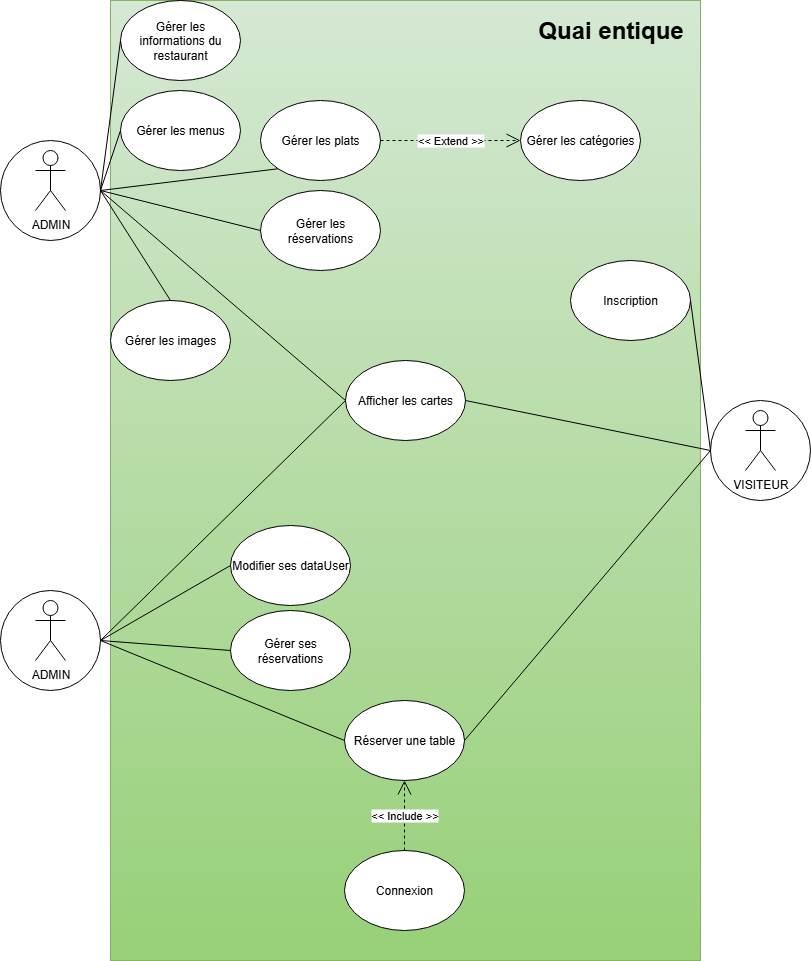

The diagram above was exported from draw.io. Its source (the exported page's mxGraphModel, read from the mxfile embedded in the PNG):
<mxGraphModel dx="2421" dy="1313" grid="1" gridSize="10" guides="1" tooltips="1" connect="1" arrows="1" fold="1" page="1" pageScale="1" pageWidth="827" pageHeight="1169" math="0" shadow="0">
  <root>
    <mxCell id="0" />
    <mxCell id="1" parent="0" />
    <mxCell id="FsvFi2khIl2zMV55Ylno-41" value="" style="rounded=0;whiteSpace=wrap;html=1;fillColor=#d5e8d4;strokeColor=#82b366;gradientColor=#97d077;" vertex="1" parent="1">
      <mxGeometry x="120" y="40" width="590" height="960" as="geometry" />
    </mxCell>
    <mxCell id="FsvFi2khIl2zMV55Ylno-42" value="Quai entique" style="text;strokeColor=none;fillColor=none;html=1;fontSize=24;fontStyle=1;verticalAlign=middle;align=center;" vertex="1" parent="1">
      <mxGeometry x="570" y="50" width="100" height="40" as="geometry" />
    </mxCell>
    <mxCell id="FsvFi2khIl2zMV55Ylno-44" value="" style="ellipse;whiteSpace=wrap;html=1;aspect=fixed;" vertex="1" parent="1">
      <mxGeometry x="10" y="180" width="100" height="100" as="geometry" />
    </mxCell>
    <mxCell id="FsvFi2khIl2zMV55Ylno-45" value="ADMIN" style="shape=umlActor;verticalLabelPosition=bottom;verticalAlign=top;html=1;outlineConnect=0;" vertex="1" parent="1">
      <mxGeometry x="45" y="190" width="30" height="60" as="geometry" />
    </mxCell>
    <mxCell id="FsvFi2khIl2zMV55Ylno-46" value="Gérer les informations du restaurant" style="ellipse;whiteSpace=wrap;html=1;" vertex="1" parent="1">
      <mxGeometry x="130" y="40" width="120" height="80" as="geometry" />
    </mxCell>
    <mxCell id="FsvFi2khIl2zMV55Ylno-47" value="Gérer les menus" style="ellipse;whiteSpace=wrap;html=1;" vertex="1" parent="1">
      <mxGeometry x="130" y="130" width="120" height="80" as="geometry" />
    </mxCell>
    <mxCell id="FsvFi2khIl2zMV55Ylno-48" value="Gérer les plats" style="ellipse;whiteSpace=wrap;html=1;" vertex="1" parent="1">
      <mxGeometry x="270" y="140" width="120" height="80" as="geometry" />
    </mxCell>
    <mxCell id="FsvFi2khIl2zMV55Ylno-49" value="Gérer les réservations" style="ellipse;whiteSpace=wrap;html=1;" vertex="1" parent="1">
      <mxGeometry x="270" y="230" width="120" height="80" as="geometry" />
    </mxCell>
    <mxCell id="FsvFi2khIl2zMV55Ylno-50" value="Gérer les images" style="ellipse;whiteSpace=wrap;html=1;" vertex="1" parent="1">
      <mxGeometry x="120" y="340" width="120" height="80" as="geometry" />
    </mxCell>
    <mxCell id="FsvFi2khIl2zMV55Ylno-51" value="" style="endArrow=none;html=1;rounded=0;exitX=1;exitY=0.5;exitDx=0;exitDy=0;entryX=0;entryY=0.5;entryDx=0;entryDy=0;" edge="1" parent="1" source="FsvFi2khIl2zMV55Ylno-44" target="FsvFi2khIl2zMV55Ylno-46">
      <mxGeometry width="50" height="50" relative="1" as="geometry">
        <mxPoint x="740" y="460" as="sourcePoint" />
        <mxPoint x="790" y="310" as="targetPoint" />
      </mxGeometry>
    </mxCell>
    <mxCell id="FsvFi2khIl2zMV55Ylno-52" value="" style="endArrow=none;html=1;rounded=0;exitX=0;exitY=0.5;exitDx=0;exitDy=0;entryX=1;entryY=0.5;entryDx=0;entryDy=0;" edge="1" parent="1" source="FsvFi2khIl2zMV55Ylno-47" target="FsvFi2khIl2zMV55Ylno-44">
      <mxGeometry width="50" height="50" relative="1" as="geometry">
        <mxPoint x="120" y="420" as="sourcePoint" />
        <mxPoint x="170" y="270" as="targetPoint" />
      </mxGeometry>
    </mxCell>
    <mxCell id="FsvFi2khIl2zMV55Ylno-53" value="" style="endArrow=none;html=1;rounded=0;entryX=1;entryY=0.5;entryDx=0;entryDy=0;exitX=0;exitY=1;exitDx=0;exitDy=0;" edge="1" parent="1" source="FsvFi2khIl2zMV55Ylno-48" target="FsvFi2khIl2zMV55Ylno-44">
      <mxGeometry width="50" height="50" relative="1" as="geometry">
        <mxPoint x="180" y="460" as="sourcePoint" />
        <mxPoint x="230" y="310" as="targetPoint" />
      </mxGeometry>
    </mxCell>
    <mxCell id="FsvFi2khIl2zMV55Ylno-54" value="" style="endArrow=none;html=1;rounded=0;exitX=0;exitY=0.5;exitDx=0;exitDy=0;entryX=1;entryY=0.5;entryDx=0;entryDy=0;" edge="1" parent="1" source="FsvFi2khIl2zMV55Ylno-49" target="FsvFi2khIl2zMV55Ylno-44">
      <mxGeometry width="50" height="50" relative="1" as="geometry">
        <mxPoint x="120" y="390" as="sourcePoint" />
        <mxPoint x="110" y="240" as="targetPoint" />
      </mxGeometry>
    </mxCell>
    <mxCell id="FsvFi2khIl2zMV55Ylno-55" value="" style="endArrow=none;html=1;rounded=0;exitX=0.5;exitY=0;exitDx=0;exitDy=0;entryX=1;entryY=0.5;entryDx=0;entryDy=0;" edge="1" parent="1" source="FsvFi2khIl2zMV55Ylno-50" target="FsvFi2khIl2zMV55Ylno-44">
      <mxGeometry width="50" height="50" relative="1" as="geometry">
        <mxPoint x="140" y="430" as="sourcePoint" />
        <mxPoint x="190" y="280" as="targetPoint" />
      </mxGeometry>
    </mxCell>
    <mxCell id="FsvFi2khIl2zMV55Ylno-57" value="Afficher les cartes" style="ellipse;whiteSpace=wrap;html=1;" vertex="1" parent="1">
      <mxGeometry x="355" y="400" width="120" height="80" as="geometry" />
    </mxCell>
    <mxCell id="FsvFi2khIl2zMV55Ylno-58" value="" style="endArrow=none;html=1;rounded=0;exitX=0;exitY=0.5;exitDx=0;exitDy=0;entryX=1;entryY=0.5;entryDx=0;entryDy=0;" edge="1" parent="1" source="FsvFi2khIl2zMV55Ylno-57" target="FsvFi2khIl2zMV55Ylno-44">
      <mxGeometry width="50" height="50" relative="1" as="geometry">
        <mxPoint x="270" y="410" as="sourcePoint" />
        <mxPoint x="200" y="300" as="targetPoint" />
      </mxGeometry>
    </mxCell>
    <mxCell id="FsvFi2khIl2zMV55Ylno-59" value="Gérer les catégories" style="ellipse;whiteSpace=wrap;html=1;" vertex="1" parent="1">
      <mxGeometry x="530" y="140" width="120" height="80" as="geometry" />
    </mxCell>
    <mxCell id="FsvFi2khIl2zMV55Ylno-60" value="&amp;lt;&amp;lt; Extend &amp;gt;&amp;gt;" style="endArrow=open;endSize=12;dashed=1;html=1;rounded=0;exitX=1;exitY=0.5;exitDx=0;exitDy=0;entryX=0;entryY=0.5;entryDx=0;entryDy=0;" edge="1" parent="1" source="FsvFi2khIl2zMV55Ylno-48" target="FsvFi2khIl2zMV55Ylno-59">
      <mxGeometry width="160" relative="1" as="geometry">
        <mxPoint x="490" y="280" as="sourcePoint" />
        <mxPoint x="656" y="280" as="targetPoint" />
      </mxGeometry>
    </mxCell>
    <mxCell id="FsvFi2khIl2zMV55Ylno-61" value="" style="ellipse;whiteSpace=wrap;html=1;aspect=fixed;" vertex="1" parent="1">
      <mxGeometry x="720" y="440" width="100" height="100" as="geometry" />
    </mxCell>
    <mxCell id="FsvFi2khIl2zMV55Ylno-62" value="VISITEUR" style="shape=umlActor;verticalLabelPosition=bottom;verticalAlign=top;html=1;outlineConnect=0;" vertex="1" parent="1">
      <mxGeometry x="755" y="450" width="30" height="60" as="geometry" />
    </mxCell>
    <mxCell id="FsvFi2khIl2zMV55Ylno-64" value="" style="endArrow=none;html=1;rounded=0;exitX=0;exitY=0.5;exitDx=0;exitDy=0;entryX=1;entryY=0.5;entryDx=0;entryDy=0;" edge="1" parent="1" source="FsvFi2khIl2zMV55Ylno-61" target="FsvFi2khIl2zMV55Ylno-57">
      <mxGeometry width="50" height="50" relative="1" as="geometry">
        <mxPoint x="936" y="600" as="sourcePoint" />
        <mxPoint x="690" y="570" as="targetPoint" />
      </mxGeometry>
    </mxCell>
    <mxCell id="FsvFi2khIl2zMV55Ylno-66" value="" style="ellipse;whiteSpace=wrap;html=1;aspect=fixed;" vertex="1" parent="1">
      <mxGeometry x="10" y="630" width="100" height="100" as="geometry" />
    </mxCell>
    <mxCell id="FsvFi2khIl2zMV55Ylno-67" value="ADMIN" style="shape=umlActor;verticalLabelPosition=bottom;verticalAlign=top;html=1;outlineConnect=0;" vertex="1" parent="1">
      <mxGeometry x="45" y="640" width="30" height="60" as="geometry" />
    </mxCell>
    <mxCell id="FsvFi2khIl2zMV55Ylno-68" value="Modifier ses dataUser" style="ellipse;whiteSpace=wrap;html=1;" vertex="1" parent="1">
      <mxGeometry x="240" y="565" width="120" height="80" as="geometry" />
    </mxCell>
    <mxCell id="FsvFi2khIl2zMV55Ylno-69" value="Gérer ses réservations" style="ellipse;whiteSpace=wrap;html=1;" vertex="1" parent="1">
      <mxGeometry x="240" y="650" width="120" height="80" as="geometry" />
    </mxCell>
    <mxCell id="FsvFi2khIl2zMV55Ylno-70" value="Réserver une table" style="ellipse;whiteSpace=wrap;html=1;" vertex="1" parent="1">
      <mxGeometry x="354" y="740" width="120" height="80" as="geometry" />
    </mxCell>
    <mxCell id="FsvFi2khIl2zMV55Ylno-71" value="" style="endArrow=none;html=1;rounded=0;exitX=0;exitY=0.5;exitDx=0;exitDy=0;entryX=1;entryY=0.5;entryDx=0;entryDy=0;" edge="1" parent="1" source="FsvFi2khIl2zMV55Ylno-68" target="FsvFi2khIl2zMV55Ylno-66">
      <mxGeometry width="50" height="50" relative="1" as="geometry">
        <mxPoint x="250" y="780" as="sourcePoint" />
        <mxPoint x="180" y="670" as="targetPoint" />
      </mxGeometry>
    </mxCell>
    <mxCell id="FsvFi2khIl2zMV55Ylno-72" value="" style="endArrow=none;html=1;rounded=0;exitX=0;exitY=0.5;exitDx=0;exitDy=0;entryX=1;entryY=0.5;entryDx=0;entryDy=0;" edge="1" parent="1" source="FsvFi2khIl2zMV55Ylno-57" target="FsvFi2khIl2zMV55Ylno-66">
      <mxGeometry width="50" height="50" relative="1" as="geometry">
        <mxPoint x="220" y="800" as="sourcePoint" />
        <mxPoint x="150" y="690" as="targetPoint" />
      </mxGeometry>
    </mxCell>
    <mxCell id="FsvFi2khIl2zMV55Ylno-73" value="" style="endArrow=none;html=1;rounded=0;exitX=0;exitY=0.5;exitDx=0;exitDy=0;entryX=1;entryY=0.5;entryDx=0;entryDy=0;" edge="1" parent="1" source="FsvFi2khIl2zMV55Ylno-69" target="FsvFi2khIl2zMV55Ylno-66">
      <mxGeometry width="50" height="50" relative="1" as="geometry">
        <mxPoint x="330" y="740" as="sourcePoint" />
        <mxPoint x="170" y="815" as="targetPoint" />
      </mxGeometry>
    </mxCell>
    <mxCell id="FsvFi2khIl2zMV55Ylno-74" value="" style="endArrow=none;html=1;rounded=0;exitX=0;exitY=0.5;exitDx=0;exitDy=0;entryX=1;entryY=0.5;entryDx=0;entryDy=0;" edge="1" parent="1" source="FsvFi2khIl2zMV55Ylno-70" target="FsvFi2khIl2zMV55Ylno-66">
      <mxGeometry width="50" height="50" relative="1" as="geometry">
        <mxPoint x="340" y="760" as="sourcePoint" />
        <mxPoint x="180" y="835" as="targetPoint" />
      </mxGeometry>
    </mxCell>
    <mxCell id="FsvFi2khIl2zMV55Ylno-75" value="Connexion" style="ellipse;whiteSpace=wrap;html=1;" vertex="1" parent="1">
      <mxGeometry x="354" y="890" width="120" height="80" as="geometry" />
    </mxCell>
    <mxCell id="FsvFi2khIl2zMV55Ylno-76" value="&amp;lt;&amp;lt; Include &amp;gt;&amp;gt;" style="endArrow=open;endSize=12;dashed=1;html=1;rounded=0;exitX=0.5;exitY=0;exitDx=0;exitDy=0;entryX=0.5;entryY=1;entryDx=0;entryDy=0;" edge="1" parent="1" source="FsvFi2khIl2zMV55Ylno-75" target="FsvFi2khIl2zMV55Ylno-70">
      <mxGeometry width="160" relative="1" as="geometry">
        <mxPoint x="610" y="990" as="sourcePoint" />
        <mxPoint x="610" y="900" as="targetPoint" />
      </mxGeometry>
    </mxCell>
    <mxCell id="FsvFi2khIl2zMV55Ylno-77" value="" style="endArrow=none;html=1;rounded=0;exitX=1;exitY=0.5;exitDx=0;exitDy=0;entryX=0;entryY=0.5;entryDx=0;entryDy=0;" edge="1" parent="1" source="FsvFi2khIl2zMV55Ylno-70" target="FsvFi2khIl2zMV55Ylno-61">
      <mxGeometry width="50" height="50" relative="1" as="geometry">
        <mxPoint x="600" y="960" as="sourcePoint" />
        <mxPoint x="846" y="650" as="targetPoint" />
      </mxGeometry>
    </mxCell>
    <mxCell id="FsvFi2khIl2zMV55Ylno-79" value="Inscription" style="ellipse;whiteSpace=wrap;html=1;" vertex="1" parent="1">
      <mxGeometry x="580" y="300" width="120" height="80" as="geometry" />
    </mxCell>
    <mxCell id="FsvFi2khIl2zMV55Ylno-80" value="" style="endArrow=none;html=1;rounded=0;exitX=1;exitY=0.5;exitDx=0;exitDy=0;entryX=0;entryY=0.5;entryDx=0;entryDy=0;" edge="1" parent="1" source="FsvFi2khIl2zMV55Ylno-79" target="FsvFi2khIl2zMV55Ylno-61">
      <mxGeometry width="50" height="50" relative="1" as="geometry">
        <mxPoint x="846" y="550" as="sourcePoint" />
        <mxPoint x="600" y="430" as="targetPoint" />
      </mxGeometry>
    </mxCell>
  </root>
</mxGraphModel>